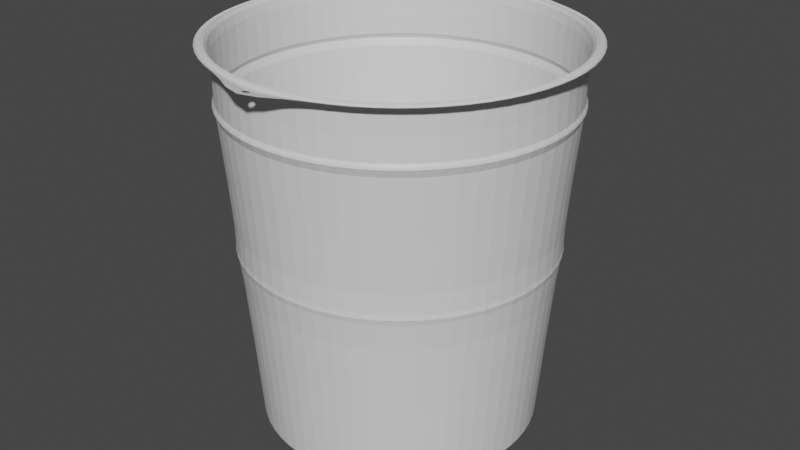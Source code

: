 # Source: Eimer.blend  (saved by Blender 2.92.15; exported with 4.5.12 LTS)
import bpy
from mathutils import Matrix  # noqa: F401  (used for matrix-valued properties, if any)

bpy.ops.wm.read_factory_settings(use_empty=True)
scene = bpy.context.scene
scene.name = 'Scene'

# ---- collections
col_collection = bpy.data.collections.new('Collection'); scene.collection.children.link(col_collection)

# ---- materials (node trees are filled in below, after node groups)
mat_material = bpy.data.materials.new('Material')
mat_material.alpha_threshold = 0.0
mat_material.use_transparent_shadow = False
mat_material.line_color = (0.0, 0.0, 0.0, 1.0)

# ---- material node trees
mat_material.use_nodes = True; mat_material.node_tree.nodes.clear()
_N = mat_material.node_tree.nodes; _L = mat_material.node_tree.links
n0 = _N.new('ShaderNodeOutputMaterial'); n0.name = 'Material Output'; n0.location = (300, 300)
n1 = _N.new('ShaderNodeBsdfPrincipled'); n1.name = 'Principled BSDF'; n1.location = (10, 300)
n1.distribution = 'GGX'
n1.subsurface_method = 'BURLEY'
n1.inputs[2].default_value = 0.4
n1.inputs[3].default_value = 1.45
n1.inputs[27].default_value = (0.0, 0.0, 0.0, 1.0)
n1.inputs[28].default_value = 1.0
_L.new(n1.outputs[0], n0.inputs[0])
n0.is_active_output = True

# ---- world
world_world = bpy.data.worlds.new('World'); scene.world = world_world
world_world.use_nodes = True; world_world.node_tree.nodes.clear()
_N = world_world.node_tree.nodes; _L = world_world.node_tree.links
n0 = _N.new('ShaderNodeOutputWorld'); n0.name = 'World Output'; n0.location = (300, 300)
n1 = _N.new('ShaderNodeBackground'); n1.name = 'Background'; n1.location = (10, 300)
n1.inputs[0].default_value = (0.05088, 0.05088, 0.05088, 1.0)
_L.new(n1.outputs[0], n0.inputs[0])
n0.is_active_output = True
world_world.color = (0.05088, 0.05088, 0.05088)
world_world.use_sun_shadow = False
world_world.sun_shadow_jitter_overblur = 0.0

# ---- meshes
me_cube = bpy.data.meshes.new('Cube')
me_cube.from_pydata([(-0.9808, -0.1951, 0.0), (-0.9239, -0.3827, 0.0), (-0.8315, -0.5556, 0.0), (-0.7071, -0.7071, 0.0), (-0.5556, -0.8315, 0.0), (-0.3827, -0.9239, 0.0), (-0.1951, -0.9808, 0.0), (3.258e-07, -1.0, 0.0), (0.1951, -0.9808, 0.0), (0.3827, -0.9239, 0.0), (0.5556, -0.8315, 0.0), (0.7071, -0.7071, 0.0), (0.8315, -0.5556, 0.0), (0.9239, -0.3827, 0.0), (0.9808, -0.1951, 0.0), (-1.112, -0.2212, 1.304), (-1.048, -0.4339, 1.304), (-0.9428, -0.63, 1.304), (-0.8018, -0.8018, 1.304), (-0.63, -0.9428, 1.304), (-0.4339, -1.048, 1.304), (-0.2212, -1.112, 1.304), (3.738e-07, -1.134, 1.304), (0.2212, -1.112, 1.304), (0.4339, -1.048, 1.304), (0.63, -0.9428, 1.304), (0.8018, -0.8018, 1.304), (0.9428, -0.63, 1.304), (1.048, -0.4339, 1.304), (1.112, -0.2212, 1.304), (-1.192, -0.237, 2.325), (-1.123, -0.465, 2.325), (-1.01, -0.675, 2.325), (-0.8592, -0.8592, 2.325), (-0.675, -1.01, 2.325), (-0.465, -1.123, 2.325), (-0.237, -1.192, 2.325), (4.162e-07, -1.215, 2.325), (0.237, -1.192, 2.325), (0.465, -1.123, 2.325), (0.675, -1.01, 2.325), (0.8592, -0.8592, 2.325), (1.01, -0.675, 2.325), (1.123, -0.465, 2.325), (1.192, -0.237, 2.325), (-1.171, -0.2329, 2.693), (-1.103, -0.4569, 2.693), (-0.9928, -0.6634, 2.693), (-0.8443, -0.8443, 2.693), (-0.6634, -0.9928, 2.693), (-0.4569, -1.103, 2.693), (-0.2329, -1.171, 2.693), (4.137e-07, -1.194, 2.693), (0.2329, -1.171, 2.693), (0.4569, -1.103, 2.693), (0.6634, -0.9928, 2.693), (0.8443, -0.8443, 2.693), (0.9928, -0.6634, 2.693), (1.103, -0.4569, 2.693), (1.171, -0.2329, 2.693), (-1.205, -0.2397, 2.743), (-1.135, -0.4702, 2.743), (-1.022, -0.6826, 2.743), (-0.8688, -0.8688, 2.743), (-0.6826, -1.022, 2.743), (-0.4702, -1.135, 2.743), (-0.2397, -1.205, 2.743), (4.286e-07, -1.229, 2.743), (0.2397, -1.205, 2.743), (0.4702, -1.135, 2.743), (0.6826, -1.022, 2.743), (0.8688, -0.8688, 2.743), (1.022, -0.6826, 2.743), (1.135, -0.4702, 2.743), (1.205, -0.2397, 2.743), (-1.242, -0.2471, 2.704), (-1.17, -0.4847, 2.704), (-1.053, -0.7037, 2.704), (-0.8957, -0.8957, 2.704), (-0.7037, -1.053, 2.704), (-0.4847, -1.17, 2.704), (-0.2471, -1.242, 2.704), (4.446e-07, -1.267, 2.704), (0.2471, -1.242, 2.704), (0.4847, -1.17, 2.704), (0.7037, -1.053, 2.704), (0.8957, -0.8957, 2.704), (1.053, -0.7037, 2.704), (1.17, -0.4847, 2.704), (1.242, -0.2471, 2.704), (-1.266, -0.2519, 2.721), (-1.193, -0.4941, 2.721), (-1.073, -0.7173, 2.721), (-0.9129, -0.9129, 2.721), (-0.7173, -1.073, 2.721), (-0.4941, -1.193, 2.721), (-0.2519, -1.266, 2.721), (4.543e-07, -1.442, 2.721), (0.2519, -1.266, 2.721), (0.4941, -1.193, 2.721), (0.7173, -1.073, 2.721), (0.9129, -0.9129, 2.721), (1.073, -0.7173, 2.721), (1.193, -0.4941, 2.721), (1.266, -0.2519, 2.721), (-0.02687, -1.308, 2.709), (4.448e-07, -1.293, 2.709), (0.02687, -1.308, 2.709), (-0.02738, -1.326, 2.716), (4.47e-07, -1.347, 2.716), (0.02738, -1.326, 2.716), (-1.0, 0.0, 0.0), (-0.9808, 0.1951, 0.0), (-0.9239, 0.3827, 0.0), (-0.8315, 0.5556, 0.0), (-0.7071, 0.7071, 0.0), (-0.5556, 0.8315, 0.0), (-0.3827, 0.9239, 0.0), (-0.1951, 0.9808, 0.0), (3.258e-07, 1.0, 0.0), (0.1951, 0.9808, 0.0), (0.3827, 0.9239, 0.0), (0.5556, 0.8315, 0.0), (0.7071, 0.7071, 0.0), (0.8315, 0.5556, 0.0), (0.9239, 0.3827, 0.0), (0.9808, 0.1951, 0.0), (1.0, 0.0, 0.0), (-1.134, -5.793e-10, 1.304), (-1.112, 0.2212, 1.304), (-1.048, 0.4339, 1.304), (-0.9428, 0.63, 1.304), (-0.8018, 0.8018, 1.304), (-0.63, 0.9428, 1.304), (-0.4339, 1.048, 1.304), (-0.2212, 1.112, 1.304), (3.738e-07, 1.134, 1.304), (0.2212, 1.112, 1.304), (0.4339, 1.048, 1.304), (0.63, 0.9428, 1.304), (0.8018, 0.8018, 1.304), (0.9428, 0.63, 1.304), (1.048, 0.4339, 1.304), (1.112, 0.2212, 1.304), (1.134, -5.793e-10, 1.304), (-1.215, -3.651e-10, 2.325), (-1.192, 0.237, 2.325), (-1.123, 0.465, 2.325), (-1.01, 0.675, 2.325), (-0.8592, 0.8592, 2.325), (-0.675, 1.01, 2.325), (-0.465, 1.123, 2.325), (-0.237, 1.192, 2.325), (4.162e-07, 1.215, 2.325), (0.237, 1.192, 2.325), (0.465, 1.123, 2.325), (0.675, 1.01, 2.325), (0.8592, 0.8592, 2.325), (1.01, 0.675, 2.325), (1.123, 0.465, 2.325), (1.192, 0.237, 2.325), (1.215, -3.651e-10, 2.325), (-1.194, 0.0, 2.693), (-1.171, 0.2329, 2.693), (-1.103, 0.4569, 2.693), (-0.9928, 0.6634, 2.693), (-0.8443, 0.8443, 2.693), (-0.6634, 0.9928, 2.693), (-0.4569, 1.103, 2.693), (-0.2329, 1.171, 2.693), (4.137e-07, 1.194, 2.693), (0.2329, 1.171, 2.693), (0.4569, 1.103, 2.693), (0.6634, 0.9928, 2.693), (0.8443, 0.8443, 2.693), (0.9928, 0.6634, 2.693), (1.103, 0.4569, 2.693), (1.171, 0.2329, 2.693), (1.194, 0.0, 2.693), (-1.229, 0.0, 2.743), (-1.205, 0.2397, 2.743), (-1.135, 0.4702, 2.743), (-1.022, 0.6826, 2.743), (-0.8688, 0.8688, 2.743), (-0.6826, 1.022, 2.743), (-0.4702, 1.135, 2.743), (-0.2397, 1.205, 2.743), (4.286e-07, 1.229, 2.743), (0.2397, 1.205, 2.743), (0.4702, 1.135, 2.743), (0.6826, 1.022, 2.743), (0.8688, 0.8688, 2.743), (1.022, 0.6826, 2.743), (1.135, 0.4702, 2.743), (1.205, 0.2397, 2.743), (1.229, 0.0, 2.743), (-1.267, 0.0, 2.704), (-1.242, 0.2471, 2.704), (-1.17, 0.4847, 2.704), (-1.053, 0.7037, 2.704), (-0.8957, 0.8957, 2.704), (-0.7037, 1.053, 2.704), (-0.4847, 1.17, 2.704), (-0.2471, 1.242, 2.704), (4.446e-07, 1.267, 2.704), (0.2471, 1.242, 2.704), (0.4847, 1.17, 2.704), (0.7037, 1.053, 2.704), (0.8957, 0.8957, 2.704), (1.053, 0.7037, 2.704), (1.17, 0.4847, 2.704), (1.242, 0.2471, 2.704), (1.267, 0.0, 2.704), (-1.291, 0.0, 2.721), (-1.266, 0.2519, 2.721), (-1.193, 0.4941, 2.721), (-1.073, 0.7173, 2.721), (-0.9129, 0.9129, 2.721), (-0.7173, 1.073, 2.721), (-0.4941, 1.193, 2.721), (-0.2519, 1.266, 2.721), (4.543e-07, 1.442, 2.721), (0.2519, 1.266, 2.721), (0.4941, 1.193, 2.721), (0.7173, 1.073, 2.721), (0.9129, 0.9129, 2.721), (1.073, 0.7173, 2.721), (1.193, 0.4941, 2.721), (1.266, 0.2519, 2.721), (1.291, 0.0, 2.721), (-0.02687, 1.308, 2.709), (4.448e-07, 1.293, 2.709), (0.02687, 1.308, 2.709), (-0.02738, 1.326, 2.716), (4.47e-07, 1.347, 2.716), (0.02738, 1.326, 2.716), (-1.076, -0.2141, 1.274), (-1.081, -0.215, 1.328), (-1.097, 0.0, 1.274), (-1.102, 0.0, 1.328), (-1.014, -0.42, 1.274), (-1.018, -0.4217, 1.328), (-0.9125, -0.6097, 1.274), (-0.9162, -0.6122, 1.328), (-0.776, -0.776, 1.274), (-0.7792, -0.7792, 1.328), (-0.6097, -0.9125, 1.274), (-0.6122, -0.9162, 1.328), (-0.42, -1.014, 1.274), (-0.4217, -1.018, 1.328), (-0.2141, -1.076, 1.274), (-0.215, -1.081, 1.328), (3.692e-07, -1.097, 1.274), (3.712e-07, -1.102, 1.328), (0.2141, -1.076, 1.274), (0.215, -1.081, 1.328), (0.42, -1.014, 1.274), (0.4217, -1.018, 1.328), (0.6097, -0.9125, 1.274), (0.6122, -0.9162, 1.328), (0.776, -0.776, 1.274), (0.7792, -0.7792, 1.328), (0.9125, -0.6097, 1.274), (0.9162, -0.6122, 1.328), (1.014, -0.42, 1.274), (1.018, -0.4217, 1.328), (1.076, -0.2141, 1.274), (1.081, -0.215, 1.328), (1.097, 0.0, 1.274), (1.102, 0.0, 1.328), (-1.076, 0.2141, 1.274), (-1.081, 0.215, 1.328), (-1.014, 0.42, 1.274), (-1.018, 0.4217, 1.328), (-0.9125, 0.6097, 1.274), (-0.9162, 0.6122, 1.328), (-0.776, 0.776, 1.274), (-0.7792, 0.7792, 1.328), (-0.6097, 0.9125, 1.274), (-0.6122, 0.9162, 1.328), (-0.42, 1.014, 1.274), (-0.4217, 1.018, 1.328), (-0.2141, 1.076, 1.274), (-0.215, 1.081, 1.328), (3.692e-07, 1.097, 1.274), (3.712e-07, 1.102, 1.328), (0.2141, 1.076, 1.274), (0.215, 1.081, 1.328), (0.42, 1.014, 1.274), (0.4217, 1.018, 1.328), (0.6097, 0.9125, 1.274), (0.6122, 0.9162, 1.328), (0.776, 0.776, 1.274), (0.7792, 0.7792, 1.328), (0.9125, 0.6097, 1.274), (0.9162, 0.6122, 1.328), (1.014, 0.42, 1.274), (1.018, 0.4217, 1.328), (1.076, 0.2141, 1.274), (1.081, 0.215, 1.328), (-1.171, -0.2329, 2.352), (-1.167, -0.2322, 2.291), (-1.194, 0.0, 2.352), (-1.19, 0.0, 2.291), (-1.103, -0.4569, 2.352), (-1.099, -0.4554, 2.291), (-0.9928, -0.6634, 2.352), (-0.9894, -0.6611, 2.291), (-0.8443, -0.8443, 2.352), (-0.8414, -0.8414, 2.291), (-0.6634, -0.9928, 2.352), (-0.6611, -0.9894, 2.291), (-0.4569, -1.103, 2.352), (-0.4554, -1.099, 2.291), (-0.2329, -1.171, 2.352), (-0.2322, -1.167, 2.291), (4.137e-07, -1.194, 2.352), (4.118e-07, -1.19, 2.291), (0.2329, -1.171, 2.352), (0.2322, -1.167, 2.291), (0.4569, -1.103, 2.352), (0.4554, -1.099, 2.291), (0.6634, -0.9928, 2.352), (0.6611, -0.9894, 2.291), (0.8443, -0.8443, 2.352), (0.8414, -0.8414, 2.291), (0.9928, -0.6634, 2.352), (0.9894, -0.6611, 2.291), (1.103, -0.4569, 2.352), (1.099, -0.4554, 2.291), (1.171, -0.2329, 2.352), (1.167, -0.2322, 2.291), (1.194, 0.0, 2.352), (1.19, 0.0, 2.291), (-1.171, 0.2329, 2.352), (-1.167, 0.2322, 2.291), (-1.103, 0.4569, 2.352), (-1.099, 0.4554, 2.291), (-0.9928, 0.6634, 2.352), (-0.9894, 0.6611, 2.291), (-0.8443, 0.8443, 2.352), (-0.8414, 0.8414, 2.291), (-0.6634, 0.9928, 2.352), (-0.6611, 0.9894, 2.291), (-0.4569, 1.103, 2.352), (-0.4554, 1.099, 2.291), (-0.2329, 1.171, 2.352), (-0.2322, 1.167, 2.291), (4.137e-07, 1.194, 2.352), (4.118e-07, 1.19, 2.291), (0.2329, 1.171, 2.352), (0.2322, 1.167, 2.291), (0.4569, 1.103, 2.352), (0.4554, 1.099, 2.291), (0.6634, 0.9928, 2.352), (0.6611, 0.9894, 2.291), (0.8443, 0.8443, 2.352), (0.8414, 0.8414, 2.291), (0.9928, 0.6634, 2.352), (0.9894, 0.6611, 2.291), (1.103, 0.4569, 2.352), (1.099, 0.4554, 2.291), (1.171, 0.2329, 2.352), (1.167, 0.2322, 2.291)], [], [(246, 248, 20, 19), (248, 250, 21, 20), (250, 252, 22, 21), (252, 254, 23, 22), (254, 256, 24, 23), (256, 258, 25, 24), (258, 260, 26, 25), (260, 262, 27, 26), (262, 264, 28, 27), (238, 236, 15, 128), (264, 266, 29, 28), (236, 240, 16, 15), (266, 268, 144, 29), (240, 242, 17, 16), (242, 244, 18, 17), (244, 246, 19, 18), (31, 32, 306, 304), (27, 28, 265, 263), (128, 15, 237, 239), (28, 29, 267, 265), (15, 16, 241, 237), (29, 144, 269, 267), (16, 17, 243, 241), (17, 18, 245, 243), (18, 19, 247, 245), (19, 20, 249, 247), (20, 21, 251, 249), (21, 22, 253, 251), (22, 23, 255, 253), (23, 24, 257, 255), (24, 25, 259, 257), (25, 26, 261, 259), (26, 27, 263, 261), (49, 50, 65, 64), (32, 33, 308, 306), (33, 34, 310, 308), (34, 35, 312, 310), (35, 36, 314, 312), (36, 37, 316, 314), (37, 38, 318, 316), (38, 39, 320, 318), (39, 40, 322, 320), (40, 41, 324, 322), (41, 42, 326, 324), (42, 43, 328, 326), (145, 30, 300, 302), (43, 44, 330, 328), (30, 31, 304, 300), (44, 161, 332, 330), (67, 68, 83, 82), (50, 51, 66, 65), (51, 52, 67, 66), (52, 53, 68, 67), (53, 54, 69, 68), (54, 55, 70, 69), (55, 56, 71, 70), (56, 57, 72, 71), (57, 58, 73, 72), (162, 45, 60, 179), (58, 59, 74, 73), (45, 46, 61, 60), (59, 178, 195, 74), (46, 47, 62, 61), (47, 48, 63, 62), (48, 49, 64, 63), (85, 86, 101, 100), (68, 69, 84, 83), (69, 70, 85, 84), (70, 71, 86, 85), (71, 72, 87, 86), (72, 73, 88, 87), (179, 60, 75, 196), (73, 74, 89, 88), (60, 61, 76, 75), (74, 195, 212, 89), (61, 62, 77, 76), (62, 63, 78, 77), (63, 64, 79, 78), (64, 65, 80, 79), (65, 66, 81, 80), (66, 67, 82, 81), (86, 87, 102, 101), (87, 88, 103, 102), (196, 75, 90, 213), (88, 89, 104, 103), (75, 76, 91, 90), (89, 212, 229, 104), (76, 77, 92, 91), (77, 78, 93, 92), (78, 79, 94, 93), (79, 80, 95, 94), (80, 81, 96, 95), (82, 83, 107, 106), (96, 81, 105, 108), (83, 84, 99, 98), (84, 85, 100, 99), (98, 97, 109, 110), (81, 82, 106, 105), (83, 98, 110, 107), (97, 96, 108, 109), (278, 133, 134, 280), (280, 134, 135, 282), (282, 135, 136, 284), (284, 136, 137, 286), (286, 137, 138, 288), (288, 138, 139, 290), (290, 139, 140, 292), (292, 140, 141, 294), (294, 141, 142, 296), (238, 128, 129, 270), (296, 142, 143, 298), (270, 129, 130, 272), (298, 143, 144, 268), (272, 130, 131, 274), (274, 131, 132, 276), (276, 132, 133, 278), (147, 336, 338, 148), (141, 295, 297, 142), (128, 239, 271, 129), (142, 297, 299, 143), (129, 271, 273, 130), (143, 299, 269, 144), (130, 273, 275, 131), (131, 275, 277, 132), (132, 277, 279, 133), (133, 279, 281, 134), (134, 281, 283, 135), (135, 283, 285, 136), (136, 285, 287, 137), (137, 287, 289, 138), (138, 289, 291, 139), (139, 291, 293, 140), (140, 293, 295, 141), (167, 184, 185, 168), (148, 338, 340, 149), (149, 340, 342, 150), (150, 342, 344, 151), (151, 344, 346, 152), (152, 346, 348, 153), (153, 348, 350, 154), (154, 350, 352, 155), (155, 352, 354, 156), (156, 354, 356, 157), (157, 356, 358, 158), (158, 358, 360, 159), (145, 302, 334, 146), (159, 360, 362, 160), (146, 334, 336, 147), (160, 362, 332, 161), (187, 204, 205, 188), (168, 185, 186, 169), (169, 186, 187, 170), (170, 187, 188, 171), (171, 188, 189, 172), (172, 189, 190, 173), (173, 190, 191, 174), (174, 191, 192, 175), (175, 192, 193, 176), (162, 179, 180, 163), (176, 193, 194, 177), (163, 180, 181, 164), (177, 194, 195, 178), (164, 181, 182, 165), (165, 182, 183, 166), (166, 183, 184, 167), (207, 224, 225, 208), (188, 205, 206, 189), (189, 206, 207, 190), (190, 207, 208, 191), (191, 208, 209, 192), (192, 209, 210, 193), (179, 196, 197, 180), (193, 210, 211, 194), (180, 197, 198, 181), (194, 211, 212, 195), (181, 198, 199, 182), (182, 199, 200, 183), (183, 200, 201, 184), (184, 201, 202, 185), (185, 202, 203, 186), (186, 203, 204, 187), (208, 225, 226, 209), (209, 226, 227, 210), (196, 213, 214, 197), (210, 227, 228, 211), (197, 214, 215, 198), (211, 228, 229, 212), (198, 215, 216, 199), (199, 216, 217, 200), (200, 217, 218, 201), (201, 218, 219, 202), (202, 219, 220, 203), (204, 231, 232, 205), (220, 233, 230, 203), (205, 222, 223, 206), (206, 223, 224, 207), (222, 235, 234, 221), (203, 230, 231, 204), (205, 232, 235, 222), (221, 234, 233, 220), (111, 112, 113, 114, 115, 116, 117, 118, 119, 120, 121, 122, 123, 124, 125, 126, 127, 14, 13, 12, 11, 10, 9, 8, 7, 6, 5, 4, 3, 2, 1, 0), (303, 301, 30, 145), (0, 1, 240, 236), (111, 0, 236, 238), (303, 145, 146, 335), (301, 305, 31, 30), (1, 2, 242, 240), (305, 307, 32, 31), (2, 3, 244, 242), (307, 309, 33, 32), (3, 4, 246, 244), (309, 311, 34, 33), (4, 5, 248, 246), (311, 313, 35, 34), (5, 6, 250, 248), (313, 315, 36, 35), (6, 7, 252, 250), (315, 317, 37, 36), (7, 8, 254, 252), (317, 319, 38, 37), (8, 9, 256, 254), (319, 321, 39, 38), (9, 10, 258, 256), (321, 323, 40, 39), (10, 11, 260, 258), (323, 325, 41, 40), (11, 12, 262, 260), (325, 327, 42, 41), (12, 13, 264, 262), (327, 329, 43, 42), (13, 14, 266, 264), (329, 331, 44, 43), (14, 127, 268, 266), (331, 333, 161, 44), (126, 298, 268, 127), (111, 238, 270, 112), (335, 146, 147, 337), (112, 270, 272, 113), (337, 147, 148, 339), (113, 272, 274, 114), (339, 148, 149, 341), (114, 274, 276, 115), (341, 149, 150, 343), (115, 276, 278, 116), (343, 150, 151, 345), (116, 278, 280, 117), (345, 151, 152, 347), (117, 280, 282, 118), (347, 152, 153, 349), (118, 282, 284, 119), (349, 153, 154, 351), (119, 284, 286, 120), (351, 154, 155, 353), (120, 286, 288, 121), (353, 155, 156, 355), (121, 288, 290, 122), (355, 156, 157, 357), (122, 290, 292, 123), (357, 157, 158, 359), (123, 292, 294, 124), (359, 158, 159, 361), (124, 294, 296, 125), (361, 159, 160, 363), (125, 296, 298, 126), (363, 160, 161, 333), (302, 300, 45, 162), (237, 241, 305, 301), (239, 237, 301, 303), (302, 162, 163, 334), (300, 304, 46, 45), (241, 243, 307, 305), (304, 306, 47, 46), (243, 245, 309, 307), (306, 308, 48, 47), (245, 247, 311, 309), (308, 310, 49, 48), (247, 249, 313, 311), (310, 312, 50, 49), (249, 251, 315, 313), (312, 314, 51, 50), (251, 253, 317, 315), (314, 316, 52, 51), (253, 255, 319, 317), (316, 318, 53, 52), (255, 257, 321, 319), (318, 320, 54, 53), (257, 259, 323, 321), (320, 322, 55, 54), (259, 261, 325, 323), (322, 324, 56, 55), (261, 263, 327, 325), (324, 326, 57, 56), (263, 265, 329, 327), (326, 328, 58, 57), (265, 267, 331, 329), (328, 330, 59, 58), (267, 269, 333, 331), (330, 332, 178, 59), (299, 363, 333, 269), (239, 303, 335, 271), (334, 163, 164, 336), (271, 335, 337, 273), (336, 164, 165, 338), (273, 337, 339, 275), (338, 165, 166, 340), (275, 339, 341, 277), (340, 166, 167, 342), (277, 341, 343, 279), (342, 167, 168, 344), (279, 343, 345, 281), (344, 168, 169, 346), (281, 345, 347, 283), (346, 169, 170, 348), (283, 347, 349, 285), (348, 170, 171, 350), (285, 349, 351, 287), (350, 171, 172, 352), (287, 351, 353, 289), (352, 172, 173, 354), (289, 353, 355, 291), (354, 173, 174, 356), (291, 355, 357, 293), (356, 174, 175, 358), (293, 357, 359, 295), (358, 175, 176, 360), (295, 359, 361, 297), (360, 176, 177, 362), (297, 361, 363, 299), (362, 177, 178, 332)])
_k = {(0, 111): 1.0, (0, 1): 1.0, (1, 2): 1.0, (2, 3): 1.0, (3, 4): 1.0, (4, 5): 1.0, (5, 6): 1.0, (6, 7): 1.0, (7, 8): 1.0, (8, 9): 1.0, (9, 10): 1.0, (10, 11): 1.0, (11, 12): 1.0, (12, 13): 1.0, (13, 14): 1.0, (14, 127): 1.0, (111, 112): 1.0, (112, 113): 1.0, (113, 114): 1.0, (114, 115): 1.0, (115, 116): 1.0, (116, 117): 1.0, (117, 118): 1.0, (118, 119): 1.0, (119, 120): 1.0, (120, 121): 1.0, (121, 122): 1.0, (122, 123): 1.0, (123, 124): 1.0, (124, 125): 1.0, (125, 126): 1.0, (126, 127): 1.0, (300, 302): 0.8, (301, 305): 0.8, (301, 303): 0.8, (302, 334): 0.8, (300, 304): 0.8, (305, 307): 0.8, (304, 306): 0.8, (307, 309): 0.8, (306, 308): 0.8, (309, 311): 0.8, (308, 310): 0.8, (311, 313): 0.8, (310, 312): 0.8, (313, 315): 0.8, (312, 314): 0.8, (315, 317): 0.8, (314, 316): 0.8, (317, 319): 0.8, (316, 318): 0.8, (319, 321): 0.8, (318, 320): 0.8, (321, 323): 0.8, (320, 322): 0.8, (323, 325): 0.8, (322, 324): 0.8, (325, 327): 0.8, (324, 326): 0.8, (327, 329): 0.8, (326, 328): 0.8, (329, 331): 0.8, (328, 330): 0.8, (331, 333): 0.8, (330, 332): 0.8, (333, 363): 0.8, (303, 335): 0.8, (334, 336): 0.8, (335, 337): 0.8, (336, 338): 0.8, (337, 339): 0.8, (338, 340): 0.8, (339, 341): 0.8, (340, 342): 0.8, (341, 343): 0.8, (342, 344): 0.8, (343, 345): 0.8, (344, 346): 0.8, (345, 347): 0.8, (346, 348): 0.8, (347, 349): 0.8, (348, 350): 0.8, (349, 351): 0.8, (350, 352): 0.8, (351, 353): 0.8, (352, 354): 0.8, (353, 355): 0.8, (354, 356): 0.8, (355, 357): 0.8, (356, 358): 0.8, (357, 359): 0.8, (358, 360): 0.8, (359, 361): 0.8, (360, 362): 0.8, (361, 363): 0.8, (332, 362): 0.8}
me_cube.attributes.new('crease_edge', 'FLOAT', 'EDGE').data.foreach_set('value', [_k.get((min(e.vertices), max(e.vertices)), 0.0) for e in me_cube.edges])
_uv = me_cube.uv_layers.new(name='UVMap')
_uv.uv.foreach_set('vector', [0.0, 0.0, 0.0, 0.0, 0.0, 0.0, 0.0, 0.0, 0.0, 0.0, 0.0, 0.0, 0.0, 0.0, 0.0, 0.0, 0.0, 0.0, 0.0, 0.0, 0.0, 0.0, 0.0, 0.0, 0.0, 0.0, 0.0, 0.0, 0.0, 0.0, 0.0, 0.0, 0.0, 0.0, 0.0, 0.0, 0.0, 0.0, 0.0, 0.0, 0.0, 0.0, 0.0, 0.0, 0.0, 0.0, 0.0, 0.0, 0.0, 0.0, 0.0, 0.0, 0.0, 0.0, 0.0, 0.0, 0.0, 0.0, 0.0, 0.0, 0.0, 0.0, 0.0, 0.0, 0.0, 0.0, 0.0, 0.0, 0.0, 0.0, 0.0, 0.0, 0.0, 0.0, 0.0, 0.0, 0.0, 0.0, 0.0, 0.0, 0.0, 0.0, 0.0, 0.0, 0.0, 0.0, 0.0, 0.0, 0.0, 0.0, 0.0, 0.0, 0.0, 0.0, 0.0, 0.0, 0.0, 0.0, 0.0, 0.0, 0.0, 0.0, 0.0, 0.0, 0.0, 0.0, 0.0, 0.0, 0.0, 0.0, 0.0, 0.0, 0.0, 0.0, 0.0, 0.0, 0.0, 0.0, 0.0, 0.0, 0.0, 0.0, 0.0, 0.0, 0.0, 0.0, 0.0, 0.0, 0.0, 0.0, 0.0, 0.0, 0.0, 0.0, 0.0, 0.0, 0.0, 0.0, 0.0, 0.0, 0.0, 0.0, 0.0, 0.0, 0.0, 0.0, 0.0, 0.0, 0.0, 0.0, 0.0, 0.0, 0.0, 0.0, 0.0, 0.0, 0.0, 0.0, 0.0, 0.0, 0.0, 0.0, 0.0, 0.0, 0.0, 0.0, 0.0, 0.0, 0.0, 0.0, 0.0, 0.0, 0.0, 0.0, 0.0, 0.0, 0.0, 0.0, 0.0, 0.0, 0.0, 0.0, 0.0, 0.0, 0.0, 0.0, 0.0, 0.0, 0.0, 0.0, 0.0, 0.0, 0.0, 0.0, 0.0, 0.0, 0.0, 0.0, 0.0, 0.0, 0.0, 0.0, 0.0, 0.0, 0.0, 0.0, 0.0, 0.0, 0.0, 0.0, 0.0, 0.0, 0.0, 0.0, 0.0, 0.0, 0.0, 0.0, 0.0, 0.0, 0.0, 0.0, 0.0, 0.0, 0.0, 0.0, 0.0, 0.0, 0.0, 0.0, 0.0, 0.0, 0.0, 0.0, 0.0, 0.0, 0.0, 0.0, 0.0, 0.0, 0.0, 0.0, 0.0, 0.0, 0.0, 0.0, 0.0, 0.0, 0.0, 0.0, 0.0, 0.0, 0.0, 0.0, 0.0, 0.0, 0.0, 0.0, 0.0, 0.0, 0.0, 0.0, 0.0, 0.0, 0.0, 0.0, 0.0, 0.0, 0.0, 0.0, 0.0, 0.0, 0.0, 0.0, 0.0, 0.0, 0.0, 0.0, 0.0, 0.0, 0.0, 0.0, 0.0, 0.0, 0.0, 0.0, 0.0, 0.0, 0.0, 0.0, 0.0, 0.0, 0.0, 0.0, 0.0, 0.0, 0.0, 0.0, 0.0, 0.0, 0.0, 0.0, 0.0, 0.0, 0.0, 0.0, 0.0, 0.0, 0.0, 0.0, 0.0, 0.0, 0.0, 0.0, 0.0, 0.0, 0.0, 0.0, 0.0, 0.0, 0.0, 0.0, 0.0, 0.0, 0.0, 0.0, 0.0, 0.0, 0.0, 0.0, 0.0, 0.0, 0.0, 0.0, 0.0, 0.0, 0.0, 0.0, 0.0, 0.0, 0.0, 0.0, 0.0, 0.0, 0.0, 0.0, 0.0, 0.0, 0.0, 0.0, 0.0, 0.0, 0.0, 0.0, 0.0, 0.0, 0.0, 0.0, 0.0, 0.0, 0.0, 0.0, 0.0, 0.0, 0.0, 0.0, 0.0, 0.0, 0.0, 0.0, 0.0, 0.0, 0.0, 0.0, 0.0, 0.0, 0.0, 0.0, 0.0, 0.0, 0.0, 0.0, 0.0, 0.0, 0.0, 0.0, 0.0, 0.0, 0.0, 0.0, 0.0, 0.0, 0.0, 0.0, 0.0, 0.0, 0.0, 0.0, 0.0, 0.0, 0.0, 0.0, 0.0, 0.0, 0.0, 0.0, 0.0, 0.0, 0.0, 0.0, 0.0, 0.0, 0.0, 0.0, 0.0, 0.0, 0.0, 0.0, 0.0, 0.0, 0.0, 0.0, 0.0, 0.0, 0.0, 0.0, 0.0, 0.0, 0.0, 0.0, 0.0, 0.0, 0.0, 0.0, 0.0, 0.0, 0.0, 0.0, 0.0, 0.0, 0.0, 0.0, 0.0, 0.0, 0.0, 0.0, 0.0, 0.0, 0.0, 0.0, 0.0, 0.0, 0.0, 0.0, 0.0, 0.0, 0.0, 0.0, 0.0, 0.0, 0.0, 0.0, 0.0, 0.0, 0.0, 0.0, 0.0, 0.0, 0.0, 0.0, 0.0, 0.0, 0.0, 0.0, 0.0, 0.0, 0.0, 0.0, 0.0, 0.0, 0.0, 0.0, 0.0, 0.0, 0.0, 0.0, 0.0, 0.0, 0.0, 0.0, 0.0, 0.0, 0.0, 0.0, 0.0, 0.0, 0.0, 0.0, 0.0, 0.0, 0.0, 0.0, 0.0, 0.0, 0.0, 0.0, 0.0, 0.0, 0.0, 0.0, 0.0, 0.0, 0.0, 0.0, 0.0, 0.0, 0.0, 0.0, 0.0, 0.0, 0.0, 0.0, 0.0, 0.0, 0.0, 0.0, 0.0, 0.0, 0.0, 0.0, 0.0, 0.0, 0.0, 0.0, 0.0, 0.0, 0.0, 0.0, 0.0, 0.0, 0.0, 0.0, 0.0, 0.0, 0.0, 0.0, 0.0, 0.0, 0.0, 0.0, 0.0, 0.0, 0.0, 0.0, 0.0, 0.0, 0.0, 0.0, 0.0, 0.0, 0.0, 0.0, 0.0, 0.0, 0.0, 0.0, 0.0, 0.0, 0.0, 0.0, 0.0, 0.0, 0.0, 0.0, 0.0, 0.0, 0.0, 0.0, 0.0, 0.0, 0.0, 0.0, 0.0, 0.0, 0.0, 0.0, 0.0, 0.0, 0.0, 0.0, 0.0, 0.0, 0.0, 0.0, 0.0, 0.0, 0.0, 0.0, 0.0, 0.0, 0.0, 0.0, 0.0, 0.0, 0.0, 0.0, 0.0, 0.0, 0.0, 0.0, 0.0, 0.0, 0.0, 0.0, 0.0, 0.0, 0.0, 0.0, 0.0, 0.0, 0.0, 0.0, 0.0, 0.0, 0.0, 0.0, 0.0, 0.0, 0.0, 0.0, 0.0, 0.0, 0.0, 0.0, 0.0, 0.0, 0.0, 0.0, 0.0, 0.0, 0.0, 0.0, 0.0, 0.0, 0.0, 0.0, 0.0, 0.0, 0.0, 0.0, 0.0, 0.0, 0.0, 0.0, 0.0, 0.0, 0.0, 0.0, 0.0, 0.0, 0.0, 0.0, 0.0, 0.0, 0.0, 0.0, 0.0, 0.0, 0.0, 0.0, 0.0, 0.0, 0.0, 0.0, 0.0, 0.0, 0.0, 0.0, 0.0, 0.0, 0.0, 0.0, 0.0, 0.0, 0.0, 0.0, 0.0, 0.0, 0.0, 0.0, 0.0, 0.0, 0.0, 0.0, 0.0, 0.0, 0.0, 0.0, 0.0, 0.0, 0.0, 0.0, 0.0, 0.0, 0.0, 0.0, 0.0, 0.0, 0.0, 0.0, 0.0, 0.0, 0.0, 0.0, 0.0, 0.0, 0.0, 0.0, 0.0, 0.0, 0.0, 0.0, 0.0, 0.0, 0.0, 0.0, 0.0, 0.0, 0.0, 0.0, 0.0, 0.0, 0.0, 0.0, 0.0, 0.0, 0.0, 0.0, 0.0, 0.0, 0.0, 0.0, 0.0, 0.0, 0.0, 0.0, 0.0, 0.0, 0.0, 0.0, 0.0, 0.0, 0.0, 0.0, 0.0, 0.0, 0.0, 0.0, 0.0, 0.0, 0.0, 0.0, 0.0, 0.0, 0.0, 0.0, 0.0, 0.0, 0.0, 0.0, 0.0, 0.0, 0.0, 0.0, 0.0, 0.0, 0.0, 0.0, 0.0, 0.0, 0.0, 0.0, 0.0, 0.0, 0.0, 0.0, 0.0, 0.0, 0.0, 0.0, 0.0, 0.0, 0.0, 0.0, 0.0, 0.0, 0.0, 0.0, 0.0, 0.0, 0.0, 0.0, 0.0, 0.0, 0.0, 0.0, 0.0, 0.0, 0.0, 0.0, 0.0, 0.0, 0.0, 0.0, 0.0, 0.0, 0.0, 0.0, 0.0, 0.0, 0.0, 0.0, 0.0, 0.0, 0.0, 0.0, 0.0, 0.0, 0.0, 0.0, 0.0, 0.0, 0.0, 0.0, 0.0, 0.0, 0.0, 0.0, 0.0, 0.0, 0.0, 0.0, 0.0, 0.0, 0.0, 0.0, 0.0, 0.0, 0.0, 0.0, 0.0, 0.0, 0.0, 0.0, 0.0, 0.0, 0.0, 0.0, 0.0, 0.0, 0.0, 0.0, 0.0, 0.0, 0.0, 0.0, 0.0, 0.0, 0.0, 0.0, 0.0, 0.0, 0.0, 0.0, 0.0, 0.0, 0.0, 0.0, 0.0, 0.0, 0.0, 0.0, 0.0, 0.0, 0.0, 0.0, 0.0, 0.0, 0.0, 0.0, 0.0, 0.0, 0.0, 0.0, 0.0, 0.0, 0.0, 0.0, 0.0, 0.0, 0.0, 0.0, 0.0, 0.0, 0.0, 0.0, 0.0, 0.0, 0.0, 0.0, 0.0, 0.0, 0.0, 0.0, 0.0, 0.0, 0.0, 0.0, 0.0, 0.0, 0.0, 0.0, 0.0, 0.0, 0.0, 0.0, 0.0, 0.0, 0.0, 0.0, 0.0, 0.0, 0.0, 0.0, 0.0, 0.0, 0.0, 0.0, 0.0, 0.0, 0.0, 0.0, 0.0, 0.0, 0.0, 0.0, 0.0, 0.0, 0.0, 0.0, 0.0, 0.0, 0.0, 0.0, 0.0, 0.0, 0.0, 0.0, 0.0, 0.0, 0.0, 0.0, 0.0, 0.0, 0.0, 0.0, 0.0, 0.0, 0.0, 0.0, 0.0, 0.0, 0.0, 0.0, 0.0, 0.0, 0.0, 0.0, 0.0, 0.0, 0.0, 0.0, 0.0, 0.0, 0.0, 0.0, 0.0, 0.0, 0.0, 0.0, 0.0, 0.0, 0.0, 0.0, 0.0, 0.0, 0.0, 0.0, 0.0, 0.0, 0.0, 0.0, 0.0, 0.0, 0.0, 0.0, 0.0, 0.0, 0.0, 0.0, 0.0, 0.0, 0.0, 0.0, 0.0, 0.0, 0.0, 0.0, 0.0, 0.0, 0.0, 0.0, 0.0, 0.0, 0.0, 0.0, 0.0, 0.0, 0.0, 0.0, 0.0, 0.0, 0.0, 0.0, 0.0, 0.0, 0.0, 0.0, 0.0, 0.0, 0.0, 0.0, 0.0, 0.0, 0.0, 0.0, 0.0, 0.0, 0.0, 0.0, 0.0, 0.0, 0.0, 0.0, 0.0, 0.0, 0.0, 0.0, 0.0, 0.0, 0.0, 0.0, 0.0, 0.0, 0.0, 0.0, 0.0, 0.0, 0.0, 0.0, 0.0, 0.0, 0.0, 0.0, 0.0, 0.0, 0.0, 0.0, 0.0, 0.0, 0.0, 0.0, 0.0, 0.0, 0.0, 0.0, 0.0, 0.0, 0.0, 0.0, 0.0, 0.0, 0.0, 0.0, 0.0, 0.0, 0.0, 0.0, 0.0, 0.0, 0.0, 0.0, 0.0, 0.0, 0.0, 0.0, 0.0, 0.0, 0.0, 0.0, 0.0, 0.0, 0.0, 0.0, 0.0, 0.0, 0.0, 0.0, 0.0, 0.0, 0.0, 0.0, 0.0, 0.0, 0.0, 0.0, 0.0, 0.0, 0.0, 0.0, 0.0, 0.0, 0.0, 0.0, 0.0, 0.0, 0.0, 0.0, 0.0, 0.0, 0.0, 0.0, 0.0, 0.0, 0.0, 0.0, 0.0, 0.0, 0.0, 0.0, 0.0, 0.0, 0.0, 0.0, 0.0, 0.0, 0.0, 0.0, 0.0, 0.0, 0.0, 0.0, 0.0, 0.0, 0.0, 0.0, 0.0, 0.0, 0.0, 0.0, 0.0, 0.0, 0.0, 0.0, 0.0, 0.0, 0.0, 0.0, 0.0, 0.0, 0.0, 0.0, 0.0, 0.0, 0.0, 0.0, 0.0, 0.0, 0.0, 0.0, 0.0, 0.0, 0.0, 0.0, 0.0, 0.0, 0.0, 0.0, 0.0, 0.0, 0.0, 0.0, 0.0, 0.0, 0.0, 0.0, 0.0, 0.0, 0.0, 0.0, 0.0, 0.0, 0.0, 0.0, 0.0, 0.0, 0.0, 0.0, 0.0, 0.0, 0.0, 0.0, 0.0, 0.0, 0.0, 0.0, 0.0, 0.0, 0.0, 0.0, 0.0, 0.0, 0.0, 0.0, 0.0, 0.0, 0.0, 0.0, 0.0, 0.0, 0.0, 0.0, 0.0, 0.0, 0.0, 0.0, 0.0, 0.0, 0.0, 0.0, 0.0, 0.0, 0.0, 0.0, 0.0, 0.0, 0.0, 0.0, 0.0, 0.0, 0.0, 0.0, 0.0, 0.0, 0.0, 0.0, 0.0, 0.0, 0.0, 0.0, 0.0, 0.0, 0.0, 0.0, 0.0, 0.0, 0.0, 0.0, 0.0, 0.0, 0.0, 0.0, 0.0, 0.0, 0.0, 0.0, 0.0, 0.0, 0.0, 0.0, 0.0, 0.0, 0.0, 0.0, 0.0, 0.0, 0.0, 0.0, 0.0, 0.0, 0.0, 0.0, 0.0, 0.0, 0.0, 0.0, 0.0, 0.0, 0.0, 0.0, 0.0, 0.0, 0.0, 0.0, 0.0, 0.0, 0.0, 0.0, 0.0, 0.0, 0.0, 0.0, 0.0, 0.0, 0.0, 0.0, 0.0, 0.0, 0.0, 0.0, 0.0, 0.0, 0.0, 0.0, 0.0, 0.0, 0.0, 0.0, 0.0, 0.0, 0.0, 0.0, 0.0, 0.0, 0.0, 0.0, 0.0, 0.0, 0.0, 0.0, 0.0, 0.0, 0.0, 0.0, 0.0, 0.0, 0.0, 0.0, 0.0, 0.0, 0.0, 0.0, 0.0, 0.0, 0.0, 0.0, 0.0, 0.0, 0.0, 0.0, 0.0, 0.0, 0.0, 0.0, 0.0, 0.0, 0.0, 0.0, 0.0, 0.0, 0.0, 0.0, 0.0, 0.0, 0.0, 0.0, 0.0, 0.0, 0.0, 0.0, 0.0, 0.0, 0.0, 0.0, 0.0, 0.0, 0.0, 0.0, 0.0, 0.0, 0.0, 0.0, 0.0, 0.0, 0.0, 0.0, 0.0, 0.0, 0.0, 0.0, 0.0, 0.0, 0.0, 0.0, 0.0, 0.0, 0.0, 0.0, 0.0, 0.0, 0.0, 0.0, 0.0, 0.0, 0.0, 0.0, 0.0, 0.0, 0.0, 0.0, 0.0, 0.0, 0.0, 0.0, 0.0, 0.0, 0.0, 0.0, 0.0, 0.0, 0.0, 0.0, 0.0, 0.0, 0.0, 0.0, 0.0, 0.0, 0.0, 0.0, 0.0, 0.0, 0.0, 0.0, 0.0, 0.0, 0.0, 0.0, 0.0, 0.0, 0.0, 0.0, 0.0, 0.0, 0.0, 0.0, 0.0, 0.0, 0.0, 0.0, 0.0, 0.0, 0.0, 0.0, 0.0, 0.0, 0.0, 0.0, 0.0, 0.0, 0.0, 0.0, 0.0, 0.0, 0.0, 0.0, 0.0, 0.0, 0.0, 0.0, 0.0, 0.0, 0.0, 0.0, 0.0, 0.0, 0.0, 0.0, 0.0, 0.0, 0.0, 0.0, 0.0, 0.0, 0.0, 0.0, 0.0, 0.0, 0.0, 0.0, 0.0, 0.0, 0.0, 0.0, 0.0, 0.0, 0.0, 0.0, 0.0, 0.0, 0.0, 0.0, 0.0, 0.0, 0.0, 0.0, 0.0, 0.0, 0.0, 0.0, 0.0, 0.0, 0.0, 0.0, 0.0, 0.0, 0.0, 0.0, 0.0, 0.0, 0.0, 0.0, 0.0, 0.0, 0.0, 0.0, 0.0, 0.0, 0.0, 0.0, 0.0, 0.0, 0.0, 0.0, 0.0, 0.0, 0.0, 0.0, 0.0, 0.0, 0.0, 0.0, 0.0, 0.0, 0.0, 0.0, 0.0, 0.0, 0.0, 0.0, 0.0, 0.0, 0.0, 0.0, 0.0, 0.0, 0.0, 0.0, 0.0, 0.0, 0.0, 0.0, 0.0, 0.0, 0.0, 0.0, 0.0, 0.0, 0.0, 0.0, 0.0, 0.0, 0.0, 0.0, 0.0, 0.0, 0.0, 0.0, 0.0, 0.0, 0.0, 0.0, 0.0, 0.0, 0.0, 0.0, 0.0, 0.0, 0.0, 0.0, 0.0, 0.0, 0.0, 0.0, 0.0, 0.0, 0.0, 0.0, 0.0, 0.0, 0.0, 0.0, 0.0, 0.0, 0.0, 0.0, 0.0, 0.0, 0.0, 0.0, 0.0, 0.0, 0.0, 0.0, 0.0, 0.0, 0.0, 0.0, 0.0, 0.0, 0.0, 0.0, 0.0, 0.0, 0.0, 0.0, 0.0, 0.0, 0.0, 0.0, 0.0, 0.0, 0.0, 0.0, 0.0, 0.0, 0.0, 0.0, 0.0, 0.0, 0.0, 0.0, 0.0, 0.0, 0.0, 0.0, 0.0, 0.0, 0.0, 0.0, 0.0, 0.0, 0.0, 0.0, 0.0, 0.0, 0.0, 0.0, 0.0, 0.0, 0.0, 0.0, 0.0, 0.0, 0.0, 0.0, 0.0, 0.0, 0.0, 0.0, 0.0, 0.0, 0.0, 0.0, 0.0, 0.0, 0.0, 0.0, 0.0, 0.0, 0.0, 0.0, 0.0, 0.0, 0.0, 0.0, 0.0, 0.0, 0.0, 0.0, 0.0, 0.0, 0.0, 0.0, 0.0, 0.0, 0.0, 0.0, 0.0, 0.0, 0.0, 0.0, 0.0, 0.0, 0.0, 0.0, 0.0, 0.0, 0.0, 0.0, 0.0, 0.0, 0.0, 0.0, 0.0, 0.0, 0.0, 0.0, 0.0, 0.0, 0.0, 0.0, 0.0, 0.0, 0.0, 0.0, 0.0, 0.0, 0.0, 0.0, 0.0, 0.0, 0.0, 0.0, 0.0, 0.0, 0.0, 0.0, 0.0, 0.0, 0.0, 0.0, 0.0, 0.0, 0.0, 0.0, 0.0, 0.0, 0.0, 0.0, 0.0, 0.0, 0.0, 0.0, 0.0, 0.0, 0.0, 0.0, 0.0, 0.0, 0.0, 0.0, 0.0, 0.0, 0.0, 0.0, 0.0, 0.0, 0.0, 0.0, 0.0, 0.0, 0.0, 0.0, 0.0, 0.0, 0.0, 0.0, 0.0, 0.0, 0.0, 0.0, 0.0, 0.0, 0.0, 0.0, 0.0, 0.0, 0.0, 0.0, 0.0, 0.0, 0.0, 0.0, 0.0, 0.0, 0.0, 0.0, 0.0, 0.0, 0.0, 0.0, 0.0, 0.0, 0.0, 0.0, 0.0, 0.0, 0.0, 0.0, 0.0, 0.0, 0.0, 0.0, 0.0, 0.0, 0.0, 0.0, 0.0, 0.0, 0.0, 0.0, 0.0, 0.0, 0.0, 0.0, 0.0, 0.0, 0.0, 0.0, 0.0, 0.0, 0.0, 0.0, 0.0, 0.0, 0.0, 0.0, 0.0, 0.0, 0.0, 0.0, 0.0, 0.0, 0.0, 0.0, 0.0, 0.0, 0.0, 0.0, 0.0, 0.0, 0.0, 0.0, 0.0, 0.0, 0.0, 0.0, 0.0, 0.0, 0.0, 0.0, 0.0, 0.0, 0.0, 0.0, 0.0, 0.0, 0.0, 0.0, 0.0, 0.0, 0.0, 0.0, 0.0, 0.0, 0.0, 0.0, 0.0, 0.0, 0.0, 0.0, 0.0, 0.0, 0.0, 0.0, 0.0, 0.0, 0.0, 0.0, 0.0, 0.0, 0.0, 0.0, 0.0, 0.0, 0.0, 0.0, 0.0, 0.0, 0.0, 0.0, 0.0, 0.0, 0.0, 0.0, 0.0, 0.0, 0.0, 0.0, 0.0, 0.0, 0.0, 0.0, 0.0, 0.0, 0.0, 0.0, 0.0, 0.0, 0.0, 0.0, 0.0, 0.0, 0.0, 0.0, 0.0, 0.0, 0.0, 0.0, 0.0, 0.0, 0.0, 0.0, 0.0, 0.0, 0.0, 0.0, 0.0, 0.0, 0.0, 0.0, 0.0, 0.0, 0.0, 0.0, 0.0, 0.0, 0.0, 0.0, 0.0, 0.0, 0.0, 0.0, 0.0, 0.0, 0.0, 0.0, 0.0, 0.0, 0.0, 0.0, 0.0, 0.0, 0.0, 0.0, 0.0, 0.0, 0.0, 0.0, 0.0, 0.0, 0.0, 0.0, 0.0, 0.0, 0.0, 0.0, 0.0, 0.0, 0.0, 0.0, 0.0, 0.0, 0.0, 0.0, 0.0, 0.0, 0.0, 0.0, 0.0, 0.0, 0.0, 0.0, 0.0, 0.0, 0.0, 0.0, 0.0, 0.0, 0.0, 0.0, 0.0, 0.0, 0.0, 0.0, 0.0, 0.0, 0.0, 0.0, 0.0, 0.0, 0.0, 0.0, 0.0, 0.0, 0.0, 0.0, 0.0, 0.0, 0.0, 0.0, 0.0, 0.0, 0.0, 0.0, 0.0, 0.0, 0.0, 0.0, 0.0, 0.0, 0.0, 0.0, 0.0, 0.0, 0.0, 0.0, 0.0, 0.0, 0.0, 0.0, 0.0, 0.0, 0.0, 0.0, 0.0, 0.0, 0.0, 0.0, 0.0, 0.0, 0.0, 0.0, 0.0, 0.0, 0.0, 0.0, 0.0, 0.0, 0.0, 0.0, 0.0, 0.0, 0.0, 0.0, 0.0, 0.0, 0.0, 0.0, 0.0, 0.0, 0.0, 0.0, 0.0, 0.0, 0.0, 0.0, 0.0, 0.0, 0.0, 0.0, 0.0, 0.0, 0.0, 0.0, 0.0, 0.0, 0.0, 0.0, 0.0, 0.0, 0.0, 0.0, 0.0, 0.0, 0.0, 0.0, 0.0, 0.0, 0.0, 0.0, 0.0, 0.0, 0.0, 0.0, 0.0, 0.0, 0.0, 0.0, 0.0, 0.0, 0.0, 0.0, 0.0, 0.0, 0.0, 0.0, 0.0, 0.0, 0.0, 0.0, 0.0, 0.0, 0.0, 0.0, 0.0, 0.0, 0.0, 0.0, 0.0, 0.0, 0.0, 0.0, 0.0, 0.0, 0.0, 0.0, 0.0, 0.0, 0.0, 0.0, 0.0, 0.0, 0.0, 0.0, 0.0, 0.0, 0.0, 0.0, 0.0, 0.0, 0.0, 0.0, 0.0, 0.0, 0.0, 0.0, 0.0, 0.0, 0.0, 0.0, 0.0, 0.0, 0.0, 0.0, 0.0, 0.0, 0.0, 0.0, 0.0, 0.0, 0.0, 0.0, 0.0, 0.0, 0.0, 0.0, 0.0, 0.0, 0.0, 0.0, 0.0, 0.0, 0.0, 0.0, 0.0, 0.0, 0.0, 0.0, 0.0, 0.0, 0.0, 0.0, 0.0, 0.0, 0.0, 0.0, 0.0, 0.0, 0.0, 0.0, 0.0, 0.0, 0.0, 0.0, 0.0, 0.0, 0.0, 0.0, 0.0, 0.0, 0.0, 0.0, 0.0, 0.0, 0.0, 0.0, 0.0, 0.0, 0.0, 0.0, 0.0, 0.0, 0.0, 0.0, 0.0, 0.0, 0.0, 0.0, 0.0, 0.0, 0.0, 0.0, 0.0, 0.0, 0.0, 0.0, 0.0, 0.0, 0.0, 0.0, 0.0, 0.0, 0.0, 0.0, 0.0, 0.0, 0.0, 0.0, 0.0, 0.0, 0.0, 0.0, 0.0, 0.0, 0.0, 0.0, 0.0, 0.0, 0.0, 0.0, 0.0, 0.0, 0.0, 0.0, 0.0, 0.0, 0.0, 0.0, 0.0, 0.0, 0.0, 0.0, 0.0, 0.0, 0.0, 0.0, 0.0, 0.0, 0.0, 0.0, 0.0, 0.0, 0.0, 0.0, 0.0, 0.0, 0.0, 0.0, 0.0, 0.0, 0.0, 0.0, 0.0, 0.0, 0.0, 0.0, 0.0, 0.0, 0.0, 0.0, 0.0, 0.0, 0.0, 0.0, 0.0, 0.0, 0.0, 0.0, 0.0, 0.0, 0.0, 0.0, 0.0, 0.0, 0.0, 0.0, 0.0, 0.0, 0.0, 0.0, 0.0, 0.0, 0.0, 0.0, 0.0, 0.0, 0.0, 0.0, 0.0, 0.0, 0.0, 0.0, 0.0, 0.0, 0.0, 0.0, 0.0, 0.0, 0.0, 0.0, 0.0, 0.0, 0.0, 0.0, 0.0, 0.0, 0.0, 0.0, 0.0, 0.0, 0.0, 0.0, 0.0, 0.0, 0.0, 0.0, 0.0, 0.0, 0.0, 0.0, 0.0, 0.0, 0.0, 0.0, 0.0, 0.0, 0.0, 0.0, 0.0, 0.0, 0.0, 0.0, 0.0, 0.0, 0.0, 0.0, 0.0, 0.0, 0.0, 0.0, 0.0, 0.0, 0.0, 0.0, 0.0, 0.0, 0.0, 0.0, 0.0, 0.0, 0.0, 0.0, 0.0, 0.0, 0.0, 0.0, 0.0, 0.0, 0.0, 0.0, 0.0, 0.0, 0.0, 0.0, 0.0, 0.0, 0.0, 0.0, 0.0, 0.0, 0.0, 0.0, 0.0, 0.0, 0.0, 0.0, 0.0, 0.0, 0.0, 0.0, 0.0, 0.0, 0.0, 0.0, 0.0, 0.0, 0.0, 0.0, 0.0, 0.0, 0.0, 0.0, 0.0, 0.0, 0.0, 0.0, 0.0, 0.0, 0.0, 0.0, 0.0, 0.0, 0.0, 0.0, 0.0, 0.0, 0.0, 0.0, 0.0, 0.0, 0.0, 0.0, 0.0, 0.0, 0.0, 0.0, 0.0, 0.0, 0.0, 0.0, 0.0, 0.0, 0.0, 0.0, 0.0, 0.0, 0.0, 0.0, 0.0, 0.0, 0.0, 0.0, 0.0, 0.0, 0.0, 0.0, 0.0, 0.0, 0.0, 0.0, 0.0, 0.0, 0.0, 0.0, 0.0, 0.0, 0.0, 0.0, 0.0, 0.0, 0.0, 0.0, 0.0, 0.0, 0.0, 0.0, 0.0, 0.0, 0.0, 0.0, 0.0, 0.0, 0.0, 0.0, 0.0, 0.0, 0.0, 0.0, 0.0, 0.0, 0.0, 0.0, 0.0, 0.0, 0.0, 0.0, 0.0, 0.0, 0.0, 0.0, 0.0, 0.0, 0.0, 0.0, 0.0, 0.0, 0.0, 0.0, 0.0, 0.0, 0.0, 0.0, 0.0, 0.0, 0.0, 0.0, 0.0, 0.0, 0.0, 0.0, 0.0, 0.0, 0.0, 0.0, 0.0, 0.0, 0.0, 0.0, 0.0, 0.0, 0.0, 0.0, 0.0, 0.0, 0.0, 0.0, 0.0, 0.0, 0.0, 0.0, 0.0, 0.0, 0.0, 0.0, 0.0, 0.0, 0.0, 0.0, 0.0, 0.0, 0.0, 0.0, 0.0, 0.0, 0.0, 0.0, 0.0, 0.0, 0.0, 0.0, 0.0, 0.0, 0.0, 0.0, 0.0, 0.0, 0.0, 0.0, 0.0, 0.0, 0.0, 0.0, 0.0, 0.0, 0.0, 0.0, 0.0, 0.0, 0.0, 0.0, 0.0, 0.0, 0.0, 0.0, 0.0, 0.0, 0.0, 0.0, 0.0, 0.0, 0.0, 0.0, 0.0, 0.0, 0.0, 0.0, 0.0, 0.0, 0.0, 0.0, 0.0, 0.0, 0.0, 0.0, 0.0, 0.0, 0.0, 0.0, 0.0, 0.0, 0.0, 0.0, 0.0, 0.0, 0.0, 0.0, 0.0, 0.0, 0.0, 0.0, 0.0, 0.0, 0.0, 0.0, 0.0, 0.0, 0.0, 0.0, 0.0, 0.0, 0.0, 0.0, 0.0, 0.0, 0.0, 0.0, 0.0, 0.0, 0.0, 0.0, 0.0, 0.0, 0.0, 0.0, 0.0, 0.0])
me_cube.materials.append(mat_material)
me_cube.use_remesh_preserve_volume = False
me_cube.use_remesh_preserve_attributes = False
me_cube.use_mirror_vertex_groups = False
me_cube.update()

# ---- objects
ob_cube = bpy.data.objects.new('Cube', me_cube)

# ---- transforms, parenting, visibility, modifiers, constraints
ob_cube.location = (0.0, 0.0, 0.0)
ob_cube.lock_rotations_4d = False
ob_cube.empty_display_type = 'ARROWS'
ob_cube.lineart.crease_threshold = 0.0
_m = ob_cube.modifiers.new('Subdivision', 'SUBSURF')
_m.uv_smooth = 'PRESERVE_CORNERS'
_m.render_levels = 1
_m = ob_cube.modifiers.new('Solidify', 'SOLIDIFY')
_m.show_render = False
_m.thickness = 0.025

# ---- collection membership
col_collection.objects.link(ob_cube)

# ---- scene / render settings (as saved in the file)
scene.frame_start = 1; scene.frame_end = 250; scene.frame_set(1)
scene.render.engine = 'BLENDER_EEVEE_NEXT'
scene.cycles.use_denoising = False
scene.cycles.samples = 128
scene.cycles.sampling_pattern = 'TABULATED_SOBOL'
scene.cycles.use_adaptive_sampling = False
scene.cycles.use_light_tree = False
scene.view_settings.view_transform = 'Filmic'
bpy.context.view_layer.update()

# ---- added for rendering (the .blend has no active camera and no usable light): camera, sun
cam_auto = bpy.data.cameras.new('AutoCamera')
cam_auto.lens = 50.0
cam_auto.sensor_width = 36.0
cam_auto.clip_end = 1000.0
ob_auto_camera = bpy.data.objects.new('AutoCamera', cam_auto)
scene.collection.objects.link(ob_auto_camera)
ob_auto_camera.location = (4.32118, -5.18542, 4.83311)
ob_auto_camera.rotation_euler = (1.09748, -7.21219e-08, 0.694738)
scene.camera = ob_auto_camera
light_auto_sun = bpy.data.lights.new('AutoSun', 'SUN')
light_auto_sun.energy = 3.0
light_auto_sun.angle = 0.0523599
ob_auto_sun = bpy.data.objects.new('AutoSun', light_auto_sun)
scene.collection.objects.link(ob_auto_sun)
ob_auto_sun.rotation_euler = (0.872665, 0.174533, 0.523599)
bpy.context.view_layer.update()
